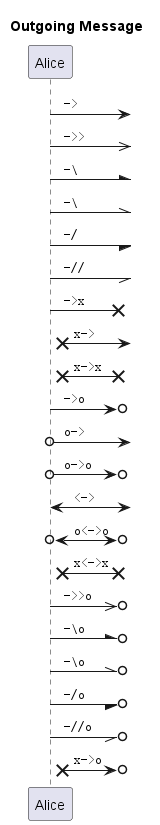

The diagram above was rendered by PlantUML. Its source (embedded in the PNG):
@startuml
title Outgoing Message

participant Alice as a
' participant Bob as b

a ->] : "" -> ""
a ->>] : "" ->> ""
a -\] : "" -\ ""
a -\\] : "" -\\ ""
a -/] : "" -/ ""
a -//] : "" -// ""
a ->x] : "" ->x ""
a x->] : "" x-> ""
a x->x] : "" x->x ""
a ->o] : "" ->o ""
a o->] : "" o-> ""
a o->o] : "" o->o ""
a <->] : "" <-> ""
a o<->o] : "" o<->o ""
a x<->x] : "" x<->x ""
a ->>o] : "" ->>o ""
a -\o] : "" -\o ""
a -\\o] : "" -\\o ""
a -/o] : "" -/o ""
a -//o] : "" -//o ""
a x->o] : "" x->o ""

@enduml